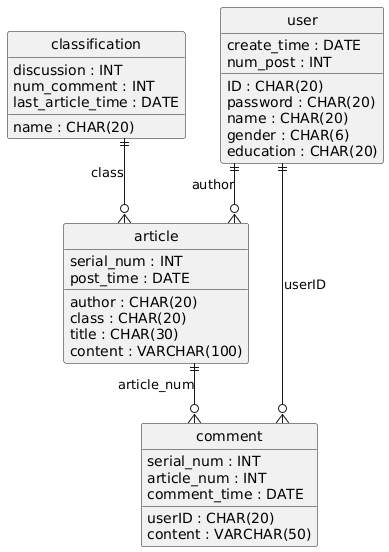

The diagram above was rendered by PlantUML. Its source (embedded in the PNG):
@startuml
hide circle
skinparam linetype ortho

entity "user" as user {
  ID : CHAR(20)
  password : CHAR(20)
  name : CHAR(20)
  gender : CHAR(6)
  education : CHAR(20)
  create_time : DATE
  num_post : INT
}

entity "classification" as classification {
  name : CHAR(20)
  discussion : INT
  num_comment : INT
  last_article_time : DATE
}

entity "article" as article {
  serial_num : INT
  author : CHAR(20)
  class : CHAR(20)
  title : CHAR(30)
  content : VARCHAR(100)
  post_time : DATE
}

entity "comment" as comment {
  serial_num : INT
  userID : CHAR(20)
  article_num : INT
  comment_time : DATE
  content : VARCHAR(50)
}

user ||--o{ article : "author"
classification ||--o{ article : "class"
user ||--o{ comment : "userID"
article ||--o{ comment : "article_num"
@enduml